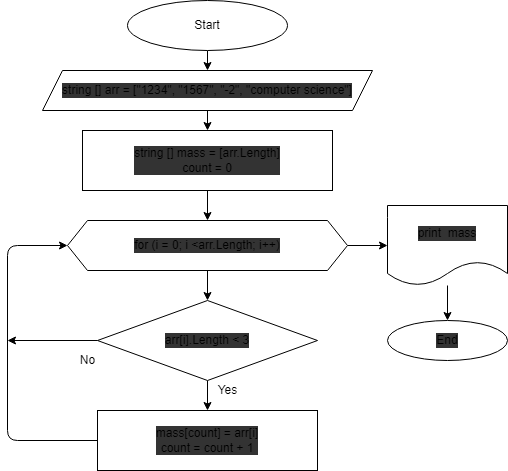

The diagram above was exported from draw.io. Its source (the exported page's mxGraphModel, read from the mxfile embedded in the PNG):
<mxGraphModel dx="642" dy="331" grid="1" gridSize="10" guides="1" tooltips="1" connect="1" arrows="1" fold="1" page="1" pageScale="1" pageWidth="827" pageHeight="1169" math="0" shadow="0">
  <root>
    <mxCell id="0" />
    <mxCell id="1" parent="0" />
    <mxCell id="6" value="" style="edgeStyle=none;html=1;fontSize=12;" edge="1" parent="1" source="2" target="5">
      <mxGeometry relative="1" as="geometry" />
    </mxCell>
    <mxCell id="2" value="Start" style="ellipse;whiteSpace=wrap;html=1;" vertex="1" parent="1">
      <mxGeometry x="160" y="10" width="160" height="50" as="geometry" />
    </mxCell>
    <mxCell id="8" value="" style="edgeStyle=none;html=1;fontSize=12;" edge="1" parent="1" source="5" target="7">
      <mxGeometry relative="1" as="geometry" />
    </mxCell>
    <mxCell id="5" value="string [] arr = [&quot;1234&quot;, &quot;1567&quot;, &quot;-2&quot;, &quot;computer science&quot;]" style="shape=parallelogram;perimeter=parallelogramPerimeter;whiteSpace=wrap;html=1;fixedSize=1;labelBackgroundColor=#333333;fontSize=12;" vertex="1" parent="1">
      <mxGeometry x="75" y="80" width="330" height="40" as="geometry" />
    </mxCell>
    <mxCell id="11" value="" style="edgeStyle=none;html=1;fontSize=12;" edge="1" parent="1" source="7" target="9">
      <mxGeometry relative="1" as="geometry" />
    </mxCell>
    <mxCell id="7" value="string [] mass = [arr.Length]&lt;br&gt;count = 0" style="whiteSpace=wrap;html=1;labelBackgroundColor=#333333;" vertex="1" parent="1">
      <mxGeometry x="115" y="140" width="250" height="60" as="geometry" />
    </mxCell>
    <mxCell id="13" value="" style="edgeStyle=none;html=1;fontSize=12;" edge="1" parent="1" source="9" target="12">
      <mxGeometry relative="1" as="geometry" />
    </mxCell>
    <mxCell id="21" value="" style="edgeStyle=none;html=1;fontSize=12;" edge="1" parent="1" source="9" target="20">
      <mxGeometry relative="1" as="geometry" />
    </mxCell>
    <mxCell id="9" value="for (i = 0; i &amp;lt;arr.Length; i++)" style="shape=hexagon;perimeter=hexagonPerimeter2;whiteSpace=wrap;html=1;fixedSize=1;labelBackgroundColor=#333333;fontSize=12;" vertex="1" parent="1">
      <mxGeometry x="100" y="230" width="280" height="50" as="geometry" />
    </mxCell>
    <mxCell id="15" value="" style="edgeStyle=none;html=1;fontSize=12;" edge="1" parent="1" source="12" target="14">
      <mxGeometry relative="1" as="geometry" />
    </mxCell>
    <mxCell id="12" value="arr[i].Length &amp;lt; 3" style="rhombus;whiteSpace=wrap;html=1;labelBackgroundColor=#333333;" vertex="1" parent="1">
      <mxGeometry x="130" y="310" width="220" height="80" as="geometry" />
    </mxCell>
    <mxCell id="14" value="mass[count] = arr[i]&lt;br&gt;count = count + 1" style="whiteSpace=wrap;html=1;labelBackgroundColor=#333333;" vertex="1" parent="1">
      <mxGeometry x="130" y="420" width="220" height="60" as="geometry" />
    </mxCell>
    <mxCell id="16" value="Yes" style="text;html=1;align=center;verticalAlign=middle;resizable=0;points=[];autosize=1;strokeColor=none;fillColor=none;fontSize=12;" vertex="1" parent="1">
      <mxGeometry x="240" y="390" width="40" height="20" as="geometry" />
    </mxCell>
    <mxCell id="17" value="" style="endArrow=classic;html=1;fontSize=12;exitX=0;exitY=0.5;exitDx=0;exitDy=0;" edge="1" parent="1" source="12">
      <mxGeometry width="50" height="50" relative="1" as="geometry">
        <mxPoint x="220" y="390" as="sourcePoint" />
        <mxPoint x="40" y="350" as="targetPoint" />
      </mxGeometry>
    </mxCell>
    <mxCell id="18" value="No" style="text;html=1;align=center;verticalAlign=middle;resizable=0;points=[];autosize=1;strokeColor=none;fillColor=none;fontSize=12;" vertex="1" parent="1">
      <mxGeometry x="105" y="360" width="30" height="20" as="geometry" />
    </mxCell>
    <mxCell id="19" value="" style="endArrow=classic;html=1;fontSize=12;exitX=0;exitY=0.5;exitDx=0;exitDy=0;entryX=0;entryY=0.5;entryDx=0;entryDy=0;" edge="1" parent="1" source="14" target="9">
      <mxGeometry width="50" height="50" relative="1" as="geometry">
        <mxPoint x="220" y="390" as="sourcePoint" />
        <mxPoint x="40" y="250" as="targetPoint" />
        <Array as="points">
          <mxPoint x="40" y="450" />
          <mxPoint x="40" y="255" />
        </Array>
      </mxGeometry>
    </mxCell>
    <mxCell id="23" value="" style="edgeStyle=none;html=1;fontSize=12;" edge="1" parent="1" source="20" target="22">
      <mxGeometry relative="1" as="geometry" />
    </mxCell>
    <mxCell id="20" value="print&amp;nbsp; mass" style="shape=document;whiteSpace=wrap;html=1;boundedLbl=1;labelBackgroundColor=#333333;" vertex="1" parent="1">
      <mxGeometry x="420" y="215" width="120" height="80" as="geometry" />
    </mxCell>
    <mxCell id="22" value="End" style="ellipse;whiteSpace=wrap;html=1;labelBackgroundColor=#333333;" vertex="1" parent="1">
      <mxGeometry x="420" y="330" width="120" height="40" as="geometry" />
    </mxCell>
  </root>
</mxGraphModel>